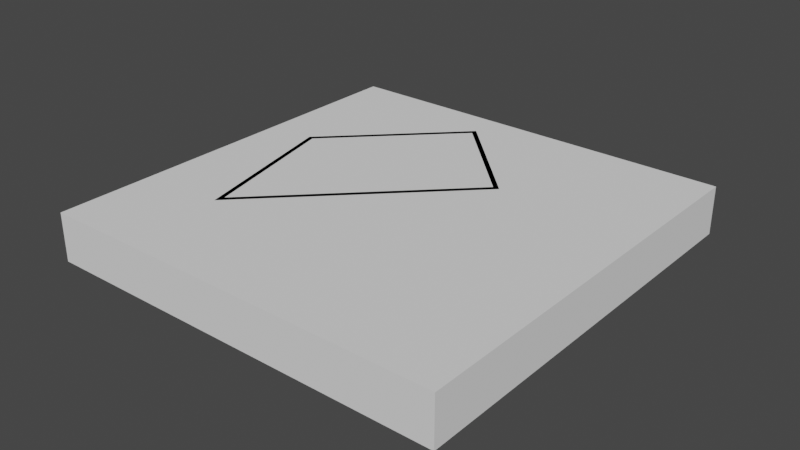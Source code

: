 # Source: room11.blend  (saved by Blender 3.6.13; exported with 4.5.12 LTS)
import bpy
from mathutils import Matrix  # noqa: F401  (used for matrix-valued properties, if any)

bpy.ops.wm.read_factory_settings(use_empty=True)
scene = bpy.context.scene
scene.name = 'Scene'

# ---- collections
col_collection = bpy.data.collections.new('Collection'); scene.collection.children.link(col_collection)

# ---- world
world_world = bpy.data.worlds.new('World'); scene.world = world_world
world_world.use_nodes = True; world_world.node_tree.nodes.clear()
_N = world_world.node_tree.nodes; _L = world_world.node_tree.links
n0 = _N.new('ShaderNodeOutputWorld'); n0.name = 'World Output'; n0.location = (300, 300)
n1 = _N.new('ShaderNodeBackground'); n1.name = 'Background'; n1.location = (10, 300)
n1.inputs[0].default_value = (0.05088, 0.05088, 0.05088, 1.0)
_L.new(n1.outputs[0], n0.inputs[0])
n0.is_active_output = True
world_world.color = (0.05088, 0.05088, 0.05088)
world_world.use_sun_shadow = False
world_world.sun_shadow_jitter_overblur = 0.0

# ---- meshes
me_room = bpy.data.meshes.new('Room')
me_room.from_pydata([(0.0, 0.0, 3.0), (0.0, 0.0, 0.0), (25.0, 0.0, 3.0), (25.0, 0.0, 0.0), (25.0, 25.0, 3.0), (25.0, 25.0, 0.0), (0.0, 25.0, 3.0), (0.0, 25.0, 0.0)], [], [(0, 2, 3, 1), (2, 4, 5, 3), (4, 6, 7, 5), (0, 1, 7, 6)])
_uv = me_room.uv_layers.new(name='UVMap')
_uv.uv.foreach_set('vector', [0.0001163, 0.9425, 0.0001163, 0.7069, 0.02839, 0.7069, 0.02839, 0.9425, 0.0001163, 0.7069, 0.0001163, 0.4713, 0.02839, 0.4713, 0.02839, 0.7069, 0.0001163, 0.4713, 0.0001163, 0.2357, 0.02839, 0.2357, 0.02839, 0.4713, 0.0001164, 0.0001162, 0.02839, 0.0001162, 0.02839, 0.2357, 0.0001163, 0.2357])
me_room.update()
me_room_001 = bpy.data.meshes.new('Room.001')
me_room_001.from_pydata([(0.0, 0.0, 3.0), (0.0, 0.0, 0.0), (10.0, 0.0, 3.0), (10.0, 0.0, 0.0), (10.0, -8.0, 3.0), (10.0, -8.0, 0.0), (-5.0, -8.0, 3.0), (-5.0, -8.0, 0.0)], [], [(0, 1, 3, 2), (2, 3, 5, 4), (4, 5, 7, 6), (0, 6, 7, 1)])
_uv = me_room_001.uv_layers.new(name='UVMap')
_uv.uv.foreach_set('vector', [0.07072, 2.655e-05, 2.658e-05, 2.661e-05, 2.663e-05, 0.2357, 0.07072, 0.2357, 0.07072, 0.2357, 2.663e-05, 0.2357, 2.666e-05, 0.4242, 0.07072, 0.4242, 0.07072, 0.4242, 2.666e-05, 0.4242, 2.671e-05, 0.7777, 0.07072, 0.7777, 0.07072, 1.0, 0.07072, 0.7777, 2.671e-05, 0.7777, 2.678e-05, 1.0])
me_room_001.update()
me_room_002 = bpy.data.meshes.new('Room.002')
me_room_002.from_pydata([(0.0, 0.0, 2.5), (0.0, 0.0, 0.0), (10.0, 0.0, 2.5), (10.0, 0.0, 0.0), (10.0, -8.0, 2.5), (10.0, -8.0, 0.0), (-5.0, -8.0, 2.5), (-5.0, -8.0, 0.0)], [], [(0, 1, 3, 2), (2, 3, 5, 4), (4, 5, 7, 6), (0, 6, 7, 1)])
_uv = me_room_002.uv_layers.new(name='UVMap')
_uv.uv.foreach_set('vector', [0.05894, 2.428e-05, 2.427e-05, 2.428e-05, 2.428e-05, 0.2357, 0.05894, 0.2357, 0.05894, 0.2357, 2.428e-05, 0.2357, 2.432e-05, 0.4242, 0.05894, 0.4242, 0.05894, 0.4242, 2.432e-05, 0.4242, 2.435e-05, 0.7777, 0.05894, 0.7777, 0.05894, 1.0, 0.05894, 0.7777, 2.435e-05, 0.7777, 2.437e-05, 1.0])
me_room_002.update()
me_floor = bpy.data.meshes.new('Floor')
me_floor.from_pydata([(0.0, 0.0, 0.0), (25.0, 0.0, 0.0), (25.0, 25.0, 0.0), (0.0, 25.0, 0.0)], [], [(0, 1, 2, 3)])
_uv = me_floor.uv_layers.new(name='UVMap')
_uv.uv.foreach_set('vector', [0.02862, 0.9999, 0.02862, 0.5001, 0.5284, 0.5001, 0.5284, 0.9999])
me_floor.update()
me_ceiling = bpy.data.meshes.new('Ceiling')
me_ceiling.from_pydata([(0.0, 0.0, 3.0), (25.0, 0.0, 3.0), (25.0, 25.0, 3.0), (0.0, 25.0, 3.0)], [], [(0, 1, 2, 3)])
_uv = me_ceiling.uv_layers.new(name='UVMap')
_uv.uv.foreach_set('vector', [0.02862, 0.4999, 0.02862, 0.0001163, 0.5284, 0.0001163, 0.5284, 0.4999])
me_ceiling.update()

# ---- objects
ob_room = bpy.data.objects.new('Room', me_room)
ob_room_001 = bpy.data.objects.new('Room.001', me_room_001)
ob_room_002 = bpy.data.objects.new('Room.002', me_room_002)
ob_floor = bpy.data.objects.new('Floor', me_floor)
ob_ceiling = bpy.data.objects.new('Ceiling', me_ceiling)

# ---- transforms, parenting, visibility, modifiers, constraints
ob_room.location = (0.0, 0.0, 0.0)
_m = ob_room.modifiers.new('Solidify', 'SOLIDIFY')
_m.thickness = 0.3
_m.use_even_offset = True
_m.use_quality_normals = True
ob_room_001.location = (2.949, 15.8, 0.0)
ob_room_001.rotation_euler = (0.0, -0.0, 0.7854)
_m = ob_room_001.modifiers.new('Solidify', 'SOLIDIFY')
_m.thickness = 0.3
_m.use_even_offset = True
_m.use_quality_normals = True
ob_room_002.location = (22.61, 9.18, 0.0)
ob_room_002.rotation_euler = (0.0, -0.0, 3.927)
_m = ob_room_002.modifiers.new('Solidify', 'SOLIDIFY')
_m.thickness = 0.3
_m.use_even_offset = True
_m.use_quality_normals = True
ob_floor.parent = ob_room
ob_floor.location = (0.0, 0.0, 0.0)
ob_ceiling.parent = ob_room
ob_ceiling.location = (0.0, 0.0, 0.0)

# ---- collection membership
col_collection.objects.link(ob_room)
col_collection.objects.link(ob_room_001)
col_collection.objects.link(ob_room_002)
col_collection.objects.link(ob_floor)
col_collection.objects.link(ob_ceiling)

# ---- scene / render settings (as saved in the file)
scene.frame_start = 1; scene.frame_end = 250; scene.frame_set(1)
scene.render.engine = 'BLENDER_EEVEE_NEXT'
scene.cycles.sampling_pattern = 'TABULATED_SOBOL'
scene.view_settings.view_transform = 'Filmic'
bpy.context.view_layer.update()

# ---- added for rendering (the .blend has no active camera and no usable light): camera, sun
cam_auto = bpy.data.cameras.new('AutoCamera')
cam_auto.lens = 50.0
cam_auto.sensor_width = 36.0
cam_auto.clip_end = 1000.0
ob_auto_camera = bpy.data.objects.new('AutoCamera', cam_auto)
scene.collection.objects.link(ob_auto_camera)
ob_auto_camera.location = (47.9343, -29.6874, 29.625)
ob_auto_camera.rotation_euler = (1.09748, -7.21219e-08, 0.694738)
scene.camera = ob_auto_camera
light_auto_sun = bpy.data.lights.new('AutoSun', 'SUN')
light_auto_sun.energy = 3.0
light_auto_sun.angle = 0.0523599
ob_auto_sun = bpy.data.objects.new('AutoSun', light_auto_sun)
scene.collection.objects.link(ob_auto_sun)
ob_auto_sun.rotation_euler = (0.872665, 0.174533, 0.523599)
bpy.context.view_layer.update()
